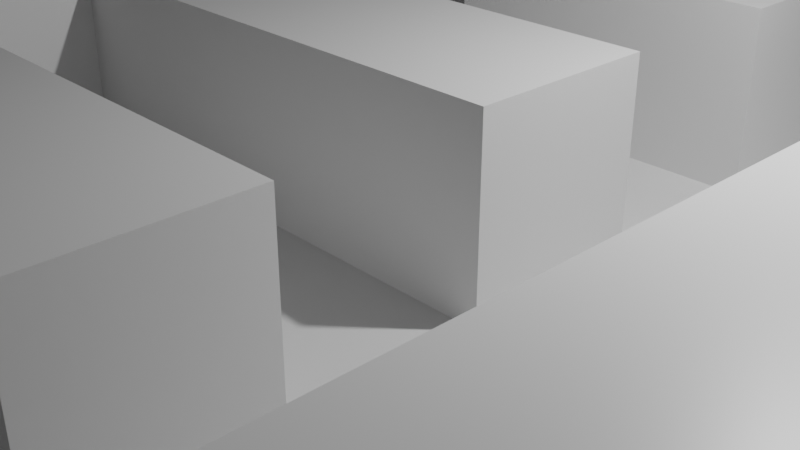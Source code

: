 # Source: tile.blend  (saved by Blender 2.91.10; exported with 4.5.12 LTS)
import bpy
from mathutils import Matrix  # noqa: F401  (used for matrix-valued properties, if any)

bpy.ops.wm.read_factory_settings(use_empty=True)
scene = bpy.context.scene
scene.name = 'Scene'

# ---- collections
col_collection = bpy.data.collections.new('Collection'); scene.collection.children.link(col_collection)

# ---- materials (node trees are filled in below, after node groups)
mat_material = bpy.data.materials.new('Material')
mat_material.alpha_threshold = 0.0
mat_material.use_transparent_shadow = False
mat_material.line_color = (0.0, 0.0, 0.0, 1.0)

# ---- material node trees
mat_material.use_nodes = True; mat_material.node_tree.nodes.clear()
_N = mat_material.node_tree.nodes; _L = mat_material.node_tree.links
n0 = _N.new('ShaderNodeOutputMaterial'); n0.name = 'Material Output'; n0.location = (300, 300)
n1 = _N.new('ShaderNodeBsdfPrincipled'); n1.name = 'Principled BSDF'; n1.location = (10, 300)
n1.distribution = 'GGX'
n1.subsurface_method = 'BURLEY'
n1.inputs[2].default_value = 0.4
n1.inputs[3].default_value = 1.45
n1.inputs[27].default_value = (0.0, 0.0, 0.0, 1.0)
n1.inputs[28].default_value = 1.0
_L.new(n1.outputs[0], n0.inputs[0])
n0.is_active_output = True

# ---- world
world_world = bpy.data.worlds.new('World'); scene.world = world_world
world_world.use_nodes = True; world_world.node_tree.nodes.clear()
_N = world_world.node_tree.nodes; _L = world_world.node_tree.links
n0 = _N.new('ShaderNodeOutputWorld'); n0.name = 'World Output'; n0.location = (300, 300)
n1 = _N.new('ShaderNodeBackground'); n1.name = 'Background'; n1.location = (10, 300)
n1.inputs[0].default_value = (0.05088, 0.05088, 0.05088, 1.0)
_L.new(n1.outputs[0], n0.inputs[0])
n0.is_active_output = True
world_world.color = (0.05088, 0.05088, 0.05088)
world_world.use_sun_shadow = False
world_world.sun_shadow_jitter_overblur = 0.0

# ---- cameras
cam_camera = bpy.data.cameras.new('Camera')
cam_camera.clip_end = 100.0
cam_camera.ortho_scale = 7.314

# ---- lights
light_light = bpy.data.lights.new('Light', 'POINT')
light_light.transmission_factor = 0.0
light_light.energy = 1000.0
light_light.shadow_soft_size = 0.1
light_light.shadow_maximum_resolution = 0.006
light_light.use_absolute_resolution = True

# ---- meshes
me_plane = bpy.data.meshes.new('Plane')
me_plane.from_pydata([(-1.0, -1.0, 0.0), (1.0, -1.0, 0.0), (-1.0, 1.0, 0.0), (1.0, 1.0, 0.0), (-1.0, 0.75, 0.0), (-1.0, 0.5, 0.0), (-1.0, 0.25, 0.0), (-1.0, 0.0, 0.0), (-1.0, -0.25, 0.0), (-1.0, -0.5, 0.0), (-1.0, -0.75, 0.0), (-0.75, -1.0, 0.0), (-0.5, -1.0, 0.0), (-0.25, -1.0, 0.0), (0.0, -1.0, 0.0), (0.25, -1.0, 0.0), (0.5, -1.0, 0.0), (0.75, -1.0, 0.0), (1.0, -0.75, 0.0), (1.0, -0.5, 0.0), (1.0, -0.25, 0.0), (1.0, 0.0, 0.0), (1.0, 0.25, 0.0), (1.0, 0.5, 0.0), (1.0, 0.75, 0.0), (0.75, 1.0, 0.0), (0.5, 1.0, 0.0), (0.25, 1.0, 0.0), (0.0, 1.0, 0.0), (-0.25, 1.0, 0.0), (-0.5, 1.0, 0.0), (-0.75, 1.0, 0.0), (-0.25, -0.5, 0.25), (-0.75, -0.5, 0.0), (-0.75, -0.25, 0.0), (-0.75, 0.0, 0.0), (-0.75, 0.25, 0.0), (-0.75, 0.5, 0.0), (-0.75, 0.75, 0.0), (-0.5, -0.75, 0.0), (-0.5, -0.5, 0.0), (-0.5, -0.25, 0.0), (-0.25, -0.625, 0.25), (-0.5, 0.25, 0.0), (-0.5, 0.5, 0.0), (-0.5, 0.75, 0.0), (-0.25, -0.75, 0.0), (-0.25, -0.5, 0.0), (-0.25, -0.25, 0.0), (-0.25, -0.75, 0.25), (-0.25, 0.25, 0.0), (-0.25, 0.5, 0.0), (-0.25, 0.75, 0.0), (0.0, -0.75, 0.0), (-0.25, -0.875, 0.25), (0.0, -0.25, 0.0), (-0.5, 0.75, 0.25), (0.0, 0.25, 0.0), (-0.5, 0.625, 0.25), (0.0, 0.75, 0.0), (0.25, -0.75, 0.0), (0.25, -0.5, 0.0), (0.25, -0.25, 0.0), (0.25, 0.0, 0.0), (0.25, 0.25, 0.0), (0.25, 0.5, 0.0), (0.25, 0.75, 0.0), (0.5, -0.75, 0.0), (0.5, -0.5, 0.0), (0.5, -0.25, 0.0), (0.5, 0.0, 0.0), (0.5, 0.25, 0.0), (0.5, 0.5, 0.0), (0.5, 0.75, 0.0), (0.75, -0.75, 0.0), (0.75, -0.5, 0.0), (0.75, -0.25, 0.0), (0.75, 0.0, 0.0), (0.75, 0.25, 0.0), (0.75, 0.5, 0.0), (0.75, 0.75, 0.0), (-1.0, -0.875, 0.0), (0.875, -1.0, 0.0), (1.0, 0.875, 0.0), (-0.875, 1.0, 0.0), (-1.0, 0.875, 0.0), (-1.0, 0.625, 0.0), (-1.0, 0.375, 0.0), (-1.0, 0.125, 0.0), (-1.0, -0.125, 0.0), (-1.0, -0.375, 0.0), (-1.0, -0.625, 0.0), (-0.875, -1.0, 0.0), (-0.625, -1.0, 0.0), (-0.375, -1.0, 0.0), (-0.125, -1.0, 0.0), (0.125, -1.0, 0.0), (0.375, -1.0, 0.0), (0.625, -1.0, 0.0), (1.0, -0.875, 0.0), (1.0, -0.625, 0.0), (1.0, -0.375, 0.0), (1.0, -0.125, 0.0), (1.0, 0.125, 0.0), (1.0, 0.375, 0.0), (1.0, 0.625, 0.0), (0.875, 1.0, 0.0), (0.625, 1.0, 0.0), (0.375, 1.0, 0.0), (0.125, 1.0, 0.0), (-0.125, 1.0, 0.0), (-0.375, 1.0, 0.0), (-0.625, 1.0, 0.0), (-0.75, 0.875, 0.0), (-0.5, 0.5, 0.25), (-0.75, -0.625, 0.0), (-0.75, -0.375, 0.0), (-0.75, -0.125, 0.0), (-0.75, 0.125, 0.0), (-0.75, 0.375, 0.0), (-0.75, 0.625, 0.0), (-0.5, 0.875, 0.0), (-0.5, -0.875, 0.0), (-0.5, -0.625, 0.0), (-0.5, -0.375, 0.0), (-0.5, -0.125, 0.0), (-0.5, 0.125, 0.0), (-0.5, 0.375, 0.0), (-0.5, 0.625, 0.0), (-0.25, 0.875, 0.0), (-0.25, -0.875, 0.0), (-0.25, -0.625, 0.0), (-0.25, -0.375, 0.0), (-0.25, -0.125, 0.0), (-0.25, 0.125, 0.0), (-0.25, 0.375, 0.0), (-0.25, 0.625, 0.0), (0.0, 0.875, 0.0), (0.0, -0.875, 0.0), (0.0, -0.625, 0.0), (0.0, -0.375, 0.0), (0.0, -0.125, 0.0), (0.0, 0.125, 0.0), (0.0, 0.375, 0.0), (0.0, 0.625, 0.0), (0.25, 0.875, 0.0), (0.25, -0.875, 0.0), (0.25, -0.625, 0.0), (0.25, -0.375, 0.0), (0.25, -0.125, 0.0), (0.25, 0.125, 0.0), (0.25, 0.375, 0.0), (0.25, 0.625, 0.0), (0.5, 0.875, 0.0), (0.5, -0.875, 0.0), (0.5, -0.625, 0.0), (0.5, -0.375, 0.0), (0.5, -0.125, 0.0), (0.5, 0.125, 0.0), (0.5, 0.375, 0.0), (0.5, 0.625, 0.0), (0.75, 0.875, 0.0), (0.75, -0.875, 0.0), (0.75, -0.625, 0.0), (0.75, -0.375, 0.0), (0.75, -0.125, 0.0), (0.75, 0.125, 0.0), (0.75, 0.375, 0.0), (-0.5, 0.375, 0.25), (-0.5, 0.0, 0.25), (-0.875, -0.5, 0.0), (-0.875, -0.25, 0.0), (-0.875, 0.0, 0.0), (-0.875, 0.25, 0.0), (-0.875, 0.5, 0.0), (-0.875, 0.75, 0.0), (-0.5, -0.125, 0.25), (-0.625, -0.5, 0.0), (-0.5, -0.25, 0.25), (-0.5, -0.375, 0.25), (-0.625, 0.25, 0.0), (-0.5, -0.75, 0.25), (-0.5, -0.875, 0.25), (-0.375, -0.75, 0.0), (-0.375, -0.5, 0.0), (-0.375, -0.25, 0.0), (-0.5, 1.0, 0.25), (-0.375, 0.25, 0.0), (-0.375, 0.5, 0.0), (-0.375, 0.75, 0.0), (-0.5, 0.875, 0.25), (-0.75, 0.75, 0.25), (-0.125, -0.25, 0.0), (-0.75, 0.625, 0.25), (-0.125, 0.25, 0.0), (-0.75, 0.5, 0.25), (-0.125, 0.75, 0.0), (0.125, -0.75, 0.0), (-0.75, 0.375, 0.25), (0.125, -0.25, 0.0), (-0.75, 0.0, 0.25), (0.125, 0.25, 0.0), (-0.75, -0.125, 0.25), (-0.75, -0.25, 0.25), (0.375, -0.75, 0.0), (0.375, -0.5, 0.0), (0.375, -0.25, 0.0), (0.375, 0.0, 0.0), (0.375, 0.25, 0.0), (0.375, 0.5, 0.0), (0.375, 0.75, 0.0), (0.625, -0.75, 0.0), (-0.75, -0.375, 0.25), (-0.75, -0.75, 0.25), (-0.75, -0.875, 0.25), (-0.75, 0.875, 0.25), (-0.75, 1.0, 0.25), (0.625, 0.75, 0.0), (0.875, -0.75, 0.0), (0.875, -0.5, 0.0), (0.875, -0.25, 0.0), (0.875, 0.0, 0.0), (0.875, 0.25, 0.0), (0.875, 0.5, 0.0), (0.875, 0.75, 0.0), (-0.625, 1.0, 0.25), (0.875, 0.375, 0.0), (0.875, 0.125, 0.0), (0.875, -0.125, 0.0), (0.875, -0.375, 0.0), (0.875, -0.625, 0.0), (0.875, -0.875, 0.0), (0.0, 1.0, 0.25), (0.125, 1.0, 0.25), (1.0, 0.75, 0.25), (1.0, 0.625, 0.25), (0.0, -1.0, 0.25), (0.625, -0.625, 0.0), (0.625, -0.875, 0.0), (0.375, 0.625, 0.0), (0.375, 0.375, 0.0), (0.375, 0.125, 0.0), (0.375, -0.125, 0.0), (0.375, -0.375, 0.0), (0.375, -0.625, 0.0), (0.375, -0.875, 0.0), (-0.125, -1.0, 0.25), (0.125, 0.375, 0.0), (0.125, 0.125, 0.0), (0.125, -0.125, 0.0), (0.125, -0.375, 0.0), (0.125, -0.625, 0.0), (0.125, -0.875, 0.0), (-0.125, 0.625, 0.0), (-0.125, 0.375, 0.0), (-0.125, 0.125, 0.0), (-0.125, -0.125, 0.0), (-0.125, -0.375, 0.0), (-0.5, -1.0, 0.25), (-0.625, -1.0, 0.25), (-0.375, 0.625, 0.0), (-0.375, 0.375, 0.0), (-0.375, 0.125, 0.0), (-0.375, -0.125, 0.0), (-0.375, -0.375, 0.0), (-0.375, -0.625, 0.0), (-0.375, -0.875, 0.0), (-0.75, -1.0, 0.25), (-0.625, 0.375, 0.0), (-0.625, 0.125, 0.0), (-0.875, -1.0, 0.25), (-0.625, -0.375, 0.0), (-0.625, -0.625, 0.0), (-1.0, -0.75, 0.25), (-0.875, 0.625, 0.0), (-0.875, 0.375, 0.0), (-0.875, 0.125, 0.0), (-0.875, -0.125, 0.0), (-0.875, -0.375, 0.0), (-0.875, -0.625, 0.0), (-1.0, -0.625, 0.25), (0.625, 0.875, 0.0), (0.375, 0.875, 0.0), (-1.0, -1.0, 0.25), (-0.125, 0.875, 0.0), (-0.375, 0.875, 0.0), (-1.0, -0.875, 0.25), (-0.875, 0.875, 0.0), (0.875, 0.875, 0.0), (-1.0, -0.875, 0.0), (-1.0, -1.0, 0.0), (-1.0, -0.625, 0.0), (-1.0, -0.75, 0.0), (-0.875, -1.0, 0.0), (-0.75, -1.0, 0.0), (-0.625, -1.0, 0.0), (-0.5, -1.0, 0.0), (-0.125, -1.0, 0.0), (0.0, -1.0, 0.0), (1.0, 0.625, 0.0), (1.0, 0.75, 0.0), (0.125, 1.0, 0.0), (0.0, 1.0, 0.0), (-0.625, 1.0, 0.0), (-0.75, 1.0, 0.0), (-0.75, 0.875, 0.0), (-0.75, -0.375, 0.0), (-0.75, -0.25, 0.0), (-0.75, -0.125, 0.0), (-0.75, 0.0, 0.0), (-0.75, 0.375, 0.0), (-0.75, 0.5, 0.0), (-0.75, 0.625, 0.0), (-0.75, 0.75, 0.0), (-0.5, 0.875, 0.0), (-0.5, 1.0, 0.0), (-0.5, -0.875, 0.0), (-0.5, -0.75, 0.0), (-0.5, -0.375, 0.0), (-0.5, -0.25, 0.0), (-0.5, -0.125, 0.0), (-0.5, 0.375, 0.0), (-0.5, 0.5, 0.0), (-0.5, 0.625, 0.0), (-0.5, 0.75, 0.0), (-0.25, -0.875, 0.0), (-0.25, -0.75, 0.0), (-0.25, -0.625, 0.0), (-0.25, -0.5, 0.0), (-0.25, -0.125, 0.0), (-0.25, 0.375, 0.0), (-0.25, 0.5, 0.0), (0.0, 0.875, 0.0), (0.0, -0.875, 0.0), (0.0, -0.75, 0.0), (0.0, -0.625, 0.0), (0.0, -0.125, 0.0), (0.0, 0.375, 0.0), (0.0, 0.625, 0.0), (0.0, 0.75, 0.0), (0.25, 0.875, 0.0), (0.25, 1.0, 0.0), (0.25, -0.625, 0.0), (0.25, -0.5, 0.0), (0.25, -0.125, 0.0), (0.25, 0.0, 0.0), (0.25, 0.375, 0.0), (0.25, 0.5, 0.0), (0.25, 0.625, 0.0), (0.25, 0.75, 0.0), (0.5, -0.625, 0.0), (0.5, -0.5, 0.0), (0.5, -0.375, 0.0), (0.5, -0.25, 0.0), (0.5, -0.125, 0.0), (0.5, 0.0, 0.0), (0.5, 0.125, 0.0), (0.5, 0.25, 0.0), (0.5, 0.375, 0.0), (0.5, 0.5, 0.0), (0.5, 0.625, 0.0), (0.5, 0.75, 0.0), (0.75, -0.625, 0.0), (0.75, -0.5, 0.0), (0.75, -0.375, 0.0), (0.75, -0.25, 0.0), (0.75, -0.125, 0.0), (0.75, 0.0, 0.0), (0.75, 0.125, 0.0), (0.75, 0.25, 0.0), (0.75, 0.375, 0.0), (0.75, 0.5, 0.0), (0.75, 0.75, 0.0), (0.625, 0.75, 0.0), (0.875, 0.5, 0.0), (0.875, 0.75, 0.0), (-0.25, -1.0, 0.0), (1.0, 0.5, 0.0), (-0.75, -0.625, 0.0), (-0.75, 0.125, 0.0), (-0.5, -0.625, 0.0), (-0.5, 0.125, 0.0), (-0.25, -0.375, 0.0), (-0.25, 0.125, 0.0), (-0.25, 0.625, 0.0), (0.0, -0.375, 0.0), (0.0, 0.125, 0.0), (0.25, -0.375, 0.0), (0.25, 0.125, 0.0), (0.625, -0.625, 0.0), (0.125, 0.375, 0.0), (0.125, 0.125, 0.0), (0.125, -0.125, 0.0), (0.125, -0.375, 0.0), (0.125, -0.625, 0.0), (-0.125, 0.625, 0.0), (-0.125, 0.375, 0.0), (-0.125, 0.125, 0.0), (-0.125, -0.125, 0.0), (-0.125, -0.375, 0.0), (-0.375, 0.125, 0.0), (-0.375, -0.125, 0.0), (-0.625, 0.375, 0.0), (-0.625, 0.125, 0.0), (-0.625, -0.375, 0.0), (-0.625, -0.625, 0.0), (-0.875, -0.625, 0.0), (-0.25, -0.125, 0.25), (-0.25, 0.0, 0.25), (-0.25, 0.375, 0.25), (-0.25, 0.5, 0.25), (0.0, 0.875, 0.25), (0.0, -0.875, 0.25), (0.0, -0.75, 0.25), (0.0, -0.625, 0.25), (0.0, -0.5, 0.25), (0.0, -0.125, 0.25), (0.0, 0.0, 0.25), (0.0, 0.375, 0.25), (0.0, 0.5, 0.25), (0.0, 0.625, 0.25), (0.0, 0.75, 0.25), (0.25, 0.875, 0.25), (0.25, 1.0, 0.25), (0.25, -0.625, 0.25), (0.25, -0.5, 0.25), (0.25, -0.125, 0.25), (0.25, 0.0, 0.25), (0.25, 0.375, 0.25), (0.25, 0.5, 0.25), (0.25, 0.625, 0.25), (0.25, 0.75, 0.25), (0.5, -0.625, 0.25), (0.5, -0.5, 0.25), (0.5, -0.375, 0.25), (0.5, -0.25, 0.25), (0.5, -0.125, 0.25), (0.5, 0.0, 0.25), (0.5, 0.125, 0.25), (0.5, 0.25, 0.25), (0.5, 0.375, 0.25), (0.5, 0.5, 0.25), (0.5, 0.625, 0.25), (0.5, 0.75, 0.25), (0.75, -0.625, 0.25), (0.75, -0.5, 0.25), (0.75, -0.375, 0.25), (0.75, -0.25, 0.25), (0.75, -0.125, 0.25), (0.75, 0.0, 0.25), (0.75, 0.125, 0.25), (0.75, 0.25, 0.25), (0.75, 0.375, 0.25), (0.75, 0.5, 0.25), (0.75, 0.625, 0.25), (0.75, 0.75, 0.25), (-0.875, -0.75, 0.25), (-0.625, -0.75, 0.25), (-0.625, -0.25, 0.25), (-0.625, 0.0, 0.25), (-0.625, 0.5, 0.25), (-0.625, 0.75, 0.25), (-0.375, 0.0, 0.25), (-0.125, -0.75, 0.25), (-0.125, -0.5, 0.25), (-0.125, 0.0, 0.25), (-0.125, 0.5, 0.25), (0.125, -0.5, 0.25), (0.125, 0.0, 0.25), (0.125, 0.5, 0.25), (0.125, 0.75, 0.25), (0.625, -0.5, 0.25), (0.625, -0.25, 0.25), (0.625, 0.0, 0.25), (0.625, 0.25, 0.25), (0.625, 0.5, 0.25), (0.625, 0.75, 0.25), (0.875, 0.5, 0.25), (0.875, 0.75, 0.25), (-0.25, -1.0, 0.25), (1.0, 0.5, 0.25), (-0.75, -0.625, 0.25), (-0.75, 0.125, 0.25), (-0.5, -0.625, 0.25), (-0.5, 0.125, 0.25), (-0.25, -0.375, 0.25), (-0.25, 0.125, 0.25), (-0.25, 0.625, 0.25), (0.0, -0.375, 0.25), (0.0, 0.125, 0.25), (0.25, -0.375, 0.25), (0.25, 0.125, 0.25), (0.875, 0.625, 0.25), (0.625, 0.625, 0.25), (0.625, 0.375, 0.25), (0.625, 0.125, 0.25), (0.625, -0.125, 0.25), (0.625, -0.375, 0.25), (0.625, -0.625, 0.25), (0.125, 0.625, 0.25), (0.125, 0.375, 0.25), (0.125, 0.125, 0.25), (0.125, -0.125, 0.25), (0.125, -0.375, 0.25), (0.125, -0.625, 0.25), (-0.125, 0.625, 0.25), (-0.125, 0.375, 0.25), (-0.125, 0.125, 0.25), (-0.125, -0.125, 0.25), (-0.125, -0.375, 0.25), (-0.125, -0.625, 0.25), (-0.125, -0.875, 0.25), (-0.375, 0.125, 0.25), (-0.375, -0.125, 0.25), (-0.625, 0.625, 0.25), (-0.625, 0.375, 0.25), (-0.625, 0.125, 0.25), (-0.625, -0.125, 0.25), (-0.625, -0.375, 0.25), (-0.625, -0.625, 0.25), (-0.625, -0.875, 0.25), (-0.875, -0.625, 0.25), (-0.875, -0.875, 0.25), (0.125, 0.875, 0.25), (-0.625, 0.875, 0.25)], [], [(288, 83, 3, 106), (287, 113, 31, 84), (143, 247, 390, 337), (285, 129, 29, 111), (284, 137, 28, 110), (27, 109, 301, 341), (282, 153, 26, 108), (281, 161, 25, 107), (160, 72, 359, 360), (279, 115, 33, 170), (278, 116, 34, 171), (277, 117, 35, 172), (276, 118, 36, 173), (275, 119, 37, 174), (274, 120, 38, 175), (149, 63, 345, 344), (272, 123, 40, 177), (159, 71, 357, 358), (123, 272, 405, 380), (269, 126, 43, 180), (158, 70, 355, 356), (272, 115, 378, 405), (266, 130, 46, 183), (265, 131, 47, 184), (264, 132, 48, 185), (147, 61, 343, 342), (262, 134, 50, 187), (261, 135, 51, 188), (260, 136, 52, 189), (157, 69, 353, 354), (95, 14, 298, 297), (257, 140, 55, 192), (23, 105, 299, 377), (255, 142, 57, 194), (156, 68, 351, 352), (253, 144, 59, 196), (252, 146, 60, 197), (145, 27, 341, 340), (250, 148, 62, 199), (271, 124, 318, 404), (248, 150, 64, 201), (93, 12, 296, 295), (59, 144, 338, 339), (245, 154, 67, 204), (244, 155, 68, 205), (243, 156, 69, 206), (242, 157, 70, 207), (241, 158, 71, 208), (240, 159, 72, 209), (239, 160, 73, 210), (238, 162, 74, 211), (116, 271, 404, 306), (92, 11, 294, 293), (91, 10, 292, 291), (65, 152, 348, 347), (140, 257, 399, 385), (63, 150, 388, 345), (231, 99, 18, 218), (230, 100, 19, 219), (229, 101, 20, 220), (228, 102, 21, 221), (227, 103, 22, 222), (226, 104, 23, 223), (257, 132, 382, 399), (138, 53, 334, 333), (61, 148, 387, 343), (28, 137, 332, 302), (167, 226, 223, 79), (78, 222, 226, 167), (222, 22, 104, 226), (166, 227, 222, 78), (77, 221, 227, 166), (221, 21, 103, 227), (165, 228, 221, 77), (76, 220, 228, 165), (220, 20, 102, 228), (164, 229, 220, 76), (75, 219, 229, 164), (219, 19, 101, 229), (163, 230, 219, 75), (74, 218, 230, 163), (218, 18, 100, 230), (162, 231, 218, 74), (17, 82, 231, 162), (82, 1, 99, 231), (126, 269, 403, 381), (13, 95, 297, 376), (256, 141, 336, 398), (269, 118, 379, 403), (133, 256, 398, 329), (51, 135, 330, 331), (66, 145, 340, 349), (11, 93, 295, 294), (0, 92, 293, 290), (268, 127, 321, 402), (81, 0, 290, 289), (142, 255, 397, 386), (119, 268, 402, 310), (255, 134, 383, 397), (47, 131, 327, 328), (46, 130, 325, 326), (67, 211, 237, 155), (211, 74, 163, 237), (154, 238, 211, 67), (16, 98, 238, 154), (98, 17, 162, 238), (152, 239, 210, 66), (65, 209, 239, 152), (209, 72, 160, 239), (151, 240, 209, 65), (64, 208, 240, 151), (208, 71, 159, 240), (150, 241, 208, 64), (63, 207, 241, 150), (207, 70, 158, 241), (149, 242, 207, 63), (62, 206, 242, 149), (206, 69, 157, 242), (148, 243, 206, 62), (61, 205, 243, 148), (205, 68, 156, 243), (147, 244, 205, 61), (60, 204, 244, 147), (204, 67, 155, 244), (146, 245, 204, 60), (15, 97, 245, 146), (97, 16, 154, 245), (53, 139, 335, 334), (254, 143, 337, 396), (128, 45, 324, 323), (14, 138, 333, 298), (57, 201, 247, 143), (201, 64, 151, 247), (142, 248, 201, 57), (135, 254, 396, 330), (127, 44, 322, 321), (137, 59, 339, 332), (55, 199, 249, 141), (199, 62, 149, 249), (140, 250, 199, 55), (136, 51, 331, 384), (115, 279, 406, 378), (279, 91, 291, 406), (53, 197, 251, 139), (197, 60, 147, 251), (138, 252, 197, 53), (14, 96, 252, 138), (96, 15, 146, 252), (136, 253, 196, 52), (144, 253, 395, 338), (124, 41, 319, 318), (253, 136, 384, 395), (50, 194, 254, 135), (194, 57, 143, 254), (134, 255, 194, 50), (10, 81, 289, 292), (122, 39, 317, 316), (132, 47, 328, 382), (48, 192, 256, 133), (192, 55, 141, 256), (132, 257, 192, 48), (224, 80, 372, 375), (121, 30, 315, 314), (131, 46, 326, 327), (79, 223, 374, 371), (38, 120, 312, 313), (130, 13, 376, 325), (37, 119, 310, 311), (44, 128, 323, 322), (128, 260, 189, 45), (44, 188, 260, 128), (188, 51, 136, 260), (127, 261, 188, 44), (43, 187, 261, 127), (187, 50, 135, 261), (126, 262, 187, 43), (35, 117, 308, 309), (251, 147, 342, 394), (34, 116, 306, 307), (41, 185, 263, 125), (185, 48, 133, 263), (124, 264, 185, 41), (40, 184, 264, 124), (184, 47, 132, 264), (123, 265, 184, 40), (39, 183, 265, 123), (183, 46, 131, 265), (122, 266, 183, 39), (12, 94, 266, 122), (94, 13, 130, 266), (167, 79, 371, 370), (139, 251, 394, 335), (41, 125, 320, 319), (166, 78, 369, 368), (36, 180, 268, 119), (180, 43, 127, 268), (118, 269, 180, 36), (217, 73, 361, 373), (165, 77, 367, 366), (31, 113, 305, 304), (39, 123, 380, 317), (263, 133, 329, 401), (164, 76, 365, 364), (33, 177, 271, 116), (177, 40, 124, 271), (115, 272, 177, 33), (148, 250, 393, 387), (112, 31, 304, 303), (12, 122, 316, 296), (125, 263, 401, 320), (237, 163, 362, 389), (86, 274, 175, 4), (5, 174, 274, 86), (174, 37, 120, 274), (87, 275, 174, 5), (6, 173, 275, 87), (173, 36, 119, 275), (88, 276, 173, 6), (7, 172, 276, 88), (172, 35, 118, 276), (89, 277, 172, 7), (8, 171, 277, 89), (171, 34, 117, 277), (90, 278, 171, 8), (9, 170, 278, 90), (170, 33, 116, 278), (91, 279, 170, 9), (163, 75, 363, 362), (250, 140, 385, 393), (24, 224, 375, 300), (45, 121, 314, 324), (155, 237, 389, 350), (153, 281, 107, 26), (73, 217, 281, 153), (217, 80, 161, 281), (145, 282, 108, 27), (66, 210, 282, 145), (210, 73, 153, 282), (223, 23, 377, 374), (120, 37, 311, 312), (109, 28, 302, 301), (129, 284, 110, 29), (52, 196, 284, 129), (196, 59, 137, 284), (121, 285, 111, 30), (45, 189, 285, 121), (189, 52, 129, 285), (134, 262, 400, 383), (73, 160, 360, 361), (249, 149, 344, 392), (85, 287, 84, 2), (4, 175, 287, 85), (175, 38, 113, 287), (161, 288, 106, 25), (80, 224, 288, 161), (224, 24, 83, 288), (353, 352, 434, 435), (397, 383, 486, 507), (351, 350, 432, 433), (319, 320, 176, 178), (348, 349, 431, 430), (396, 337, 418, 506), (317, 380, 483, 181), (300, 375, 478, 234), (346, 347, 429, 428), (330, 396, 506, 409), (296, 316, 182, 258), (378, 406, 521, 481), (374, 377, 480, 477), (344, 345, 427, 426), (324, 314, 190, 56), (406, 291, 280, 521), (372, 373, 476, 455), (342, 343, 425, 424), (338, 395, 505, 420), (312, 311, 195, 193), (340, 341, 423, 422), (395, 384, 487, 505), (379, 309, 200, 482), (339, 338, 420, 421), (308, 307, 203, 202), (394, 342, 424, 504), (335, 394, 504, 414), (305, 313, 191, 215), (380, 405, 519, 483), (333, 334, 413, 412), (387, 393, 503, 490), (315, 303, 225, 186), (405, 378, 481, 519), (302, 332, 411, 232), (393, 385, 488, 503), (341, 301, 233, 423), (331, 330, 409, 410), (377, 299, 235, 480), (404, 318, 179, 518), (392, 344, 426, 502), (376, 297, 246, 479), (306, 404, 518, 212), (328, 327, 42, 32), (336, 392, 502, 416), (294, 295, 259, 267), (326, 325, 54, 49), (290, 293, 270, 283), (323, 324, 56, 58), (388, 391, 501, 491), (292, 289, 286, 273), (321, 322, 114, 168), (391, 386, 489, 501), (375, 372, 455, 478), (371, 374, 477, 453), (318, 319, 178, 179), (390, 346, 428, 500), (373, 361, 443, 476), (381, 403, 516, 484), (316, 317, 181, 182), (337, 390, 500, 418), (403, 379, 482, 516), (314, 315, 186, 190), (313, 312, 193, 191), (402, 321, 168, 515), (311, 310, 198, 195), (310, 402, 515, 198), (309, 308, 202, 200), (307, 306, 212, 203), (369, 370, 452, 451), (389, 362, 444, 498), (367, 368, 450, 449), (304, 305, 215, 216), (350, 389, 498, 432), (365, 366, 448, 447), (303, 304, 216, 225), (363, 364, 446, 445), (301, 302, 232, 233), (401, 329, 407, 513), (360, 359, 441, 442), (299, 300, 234, 235), (320, 401, 513, 176), (358, 357, 439, 440), (297, 298, 236, 246), (356, 355, 437, 438), (295, 296, 258, 259), (383, 400, 512, 486), (354, 353, 435, 436), (293, 294, 267, 270), (400, 381, 484, 512), (352, 351, 433, 434), (291, 292, 273, 280), (347, 348, 430, 429), (289, 290, 283, 286), (345, 388, 491, 427), (343, 387, 490, 425), (349, 340, 422, 431), (151, 65, 347, 346), (247, 151, 346, 390), (152, 66, 349, 348), (30, 112, 303, 315), (75, 164, 364, 363), (113, 38, 313, 305), (248, 142, 386, 391), (76, 165, 366, 365), (68, 155, 350, 351), (80, 217, 373, 372), (150, 248, 391, 388), (77, 166, 368, 367), (69, 156, 352, 353), (105, 24, 300, 299), (78, 167, 370, 369), (70, 157, 354, 355), (71, 158, 356, 357), (117, 34, 307, 308), (141, 249, 392, 336), (72, 159, 358, 359), (262, 126, 381, 400), (118, 35, 309, 379), (524, 190, 186, 225), (523, 422, 423, 233), (522, 214, 213, 456), (520, 182, 181, 457), (518, 179, 178, 458), (517, 176, 169, 459), (515, 168, 114, 460), (514, 58, 56, 461), (513, 407, 408, 462), (511, 412, 413, 463), (510, 414, 415, 464), (508, 416, 417, 465), (506, 418, 419, 466), (504, 424, 425, 467), (502, 426, 427, 468), (500, 428, 429, 469), (499, 430, 431, 470), (498, 444, 445, 471), (497, 446, 447, 472), (496, 448, 449, 473), (495, 450, 451, 474), (494, 452, 453, 475), (493, 454, 455, 476), (492, 235, 234, 478), (454, 492, 478, 455), (453, 477, 492, 454), (477, 480, 235, 492), (442, 493, 476, 443), (441, 475, 493, 442), (475, 453, 454, 493), (440, 494, 475, 441), (439, 474, 494, 440), (474, 451, 452, 494), (438, 495, 474, 439), (437, 473, 495, 438), (473, 449, 450, 495), (436, 496, 473, 437), (435, 472, 496, 436), (472, 447, 448, 496), (434, 497, 472, 435), (433, 471, 497, 434), (471, 445, 446, 497), (432, 498, 471, 433), (420, 499, 470, 421), (419, 469, 499, 420), (469, 429, 430, 499), (418, 500, 469, 419), (417, 468, 501, 489), (468, 427, 491, 501), (416, 502, 468, 417), (415, 467, 503, 488), (467, 425, 490, 503), (414, 504, 467, 415), (410, 466, 505, 487), (466, 419, 420, 505), (409, 506, 466, 410), (408, 465, 507, 486), (465, 417, 489, 507), (407, 508, 465, 408), (32, 464, 509, 485), (464, 415, 488, 509), (42, 510, 464, 32), (49, 463, 510, 42), (463, 413, 414, 510), (54, 511, 463, 49), (479, 246, 511, 54), (246, 236, 412, 511), (169, 462, 512, 484), (462, 408, 486, 512), (176, 513, 462, 169), (193, 514, 461, 191), (195, 460, 514, 193), (460, 114, 58, 514), (198, 515, 460, 195), (200, 459, 516, 482), (459, 169, 484, 516), (202, 517, 459, 200), (203, 458, 517, 202), (458, 178, 176, 517), (212, 518, 458, 203), (213, 457, 519, 481), (457, 181, 483, 519), (214, 520, 457, 213), (267, 259, 520, 214), (259, 258, 182, 520), (273, 456, 521, 280), (456, 213, 481, 521), (286, 522, 456, 273), (283, 270, 522, 286), (270, 267, 214, 522), (411, 523, 233, 232), (421, 470, 523, 411), (470, 431, 422, 523), (215, 524, 225, 216), (191, 461, 524, 215), (461, 56, 190, 524), (322, 323, 58, 114), (386, 397, 507, 489), (355, 354, 436, 437), (325, 376, 479, 54), (357, 356, 438, 439), (327, 326, 49, 42), (329, 398, 508, 407), (359, 358, 440, 441), (382, 328, 32, 485), (398, 336, 416, 508), (361, 360, 442, 443), (362, 363, 445, 444), (384, 331, 410, 487), (399, 382, 485, 509), (364, 365, 447, 446), (332, 339, 421, 411), (385, 399, 509, 488), (366, 367, 449, 448), (298, 333, 412, 236), (368, 369, 451, 450), (334, 335, 414, 413), (370, 371, 453, 452)])
_uv = me_plane.uv_layers.new(name='UVMap')
_uv.uv.foreach_set('vector', [0.9375, 0.9375, 1.0, 0.9375, 1.0, 1.0, 0.9375, 1.0, 0.0625, 0.9375, 0.125, 0.9375, 0.125, 1.0, 0.0625, 1.0, 0.5, 0.6875, 0.5625, 0.6875, 0.5625, 0.6875, 0.5, 0.6875, 0.3125, 0.9375, 0.375, 0.9375, 0.375, 1.0, 0.3125, 1.0, 0.4375, 0.9375, 0.5, 0.9375, 0.5, 1.0, 0.4375, 1.0, 0.0, 0.0, 0.0, 0.0, 0.0, 0.0, 0.0, 0.0, 0.6875, 0.9375, 0.75, 0.9375, 0.75, 1.0, 0.6875, 1.0, 0.8125, 0.9375, 0.875, 0.9375, 0.875, 1.0, 0.8125, 1.0, 0.75, 0.8125, 0.75, 0.75, 0.75, 0.75, 0.75, 0.8125, 0.0625, 0.1875, 0.125, 0.1875, 0.125, 0.25, 0.0625, 0.25, 0.0625, 0.3125, 0.125, 0.3125, 0.125, 0.375, 0.0625, 0.375, 0.0625, 0.4375, 0.125, 0.4375, 0.125, 0.5, 0.0625, 0.5, 0.0625, 0.5625, 0.125, 0.5625, 0.125, 0.625, 0.0625, 0.625, 0.0625, 0.6875, 0.125, 0.6875, 0.125, 0.75, 0.0625, 0.75, 0.0625, 0.8125, 0.125, 0.8125, 0.125, 0.875, 0.0625, 0.875, 0.625, 0.4375, 0.625, 0.5, 0.625, 0.5, 0.625, 0.4375, 0.1875, 0.1875, 0.25, 0.1875, 0.25, 0.25, 0.1875, 0.25, 0.75, 0.6875, 0.75, 0.625, 0.75, 0.625, 0.75, 0.6875, 0.25, 0.1875, 0.1875, 0.1875, 0.1875, 0.1875, 0.25, 0.1875, 0.1875, 0.5625, 0.25, 0.5625, 0.25, 0.625, 0.1875, 0.625, 0.75, 0.5625, 0.75, 0.5, 0.75, 0.5, 0.75, 0.5625, 0.1875, 0.1875, 0.125, 0.1875, 0.125, 0.1875, 0.1875, 0.1875, 0.3125, 0.0625, 0.375, 0.0625, 0.375, 0.125, 0.3125, 0.125, 0.3125, 0.1875, 0.375, 0.1875, 0.375, 0.25, 0.3125, 0.25, 0.3125, 0.3125, 0.375, 0.3125, 0.375, 0.375, 0.3125, 0.375, 0.625, 0.1875, 0.625, 0.25, 0.625, 0.25, 0.625, 0.1875, 0.3125, 0.5625, 0.375, 0.5625, 0.375, 0.625, 0.3125, 0.625, 0.3125, 0.6875, 0.375, 0.6875, 0.375, 0.75, 0.3125, 0.75, 0.3125, 0.8125, 0.375, 0.8125, 0.375, 0.875, 0.3125, 0.875, 0.75, 0.4375, 0.75, 0.375, 0.75, 0.375, 0.75, 0.4375, 0.0, 0.0, 0.0, 0.0, 0.0, 0.0, 0.0, 0.0, 0.4375, 0.3125, 0.5, 0.3125, 0.5, 0.375, 0.4375, 0.375, 0.0, 0.0, 0.0, 0.0, 0.0, 0.0, 0.0, 0.0, 0.4375, 0.5625, 0.5, 0.5625, 0.5, 0.625, 0.4375, 0.625, 0.75, 0.3125, 0.75, 0.25, 0.75, 0.25, 0.75, 0.3125, 0.4375, 0.8125, 0.5, 0.8125, 0.5, 0.875, 0.4375, 0.875, 0.5625, 0.0625, 0.625, 0.0625, 0.625, 0.125, 0.5625, 0.125, 0.625, 0.9375, 0.625, 1.0, 0.625, 1.0, 0.625, 0.9375, 0.5625, 0.3125, 0.625, 0.3125, 0.625, 0.375, 0.5625, 0.375, 0.1875, 0.3125, 0.25, 0.3125, 0.25, 0.3125, 0.1875, 0.3125, 0.5625, 0.5625, 0.625, 0.5625, 0.625, 0.625, 0.5625, 0.625, 0.0, 0.0, 0.0, 0.0, 0.0, 0.0, 0.0, 0.0, 0.5, 0.875, 0.5, 0.8125, 0.5, 0.8125, 0.5, 0.875, 0.6875, 0.0625, 0.75, 0.0625, 0.75, 0.125, 0.6875, 0.125, 0.6875, 0.1875, 0.75, 0.1875, 0.75, 0.25, 0.6875, 0.25, 0.6875, 0.3125, 0.75, 0.3125, 0.75, 0.375, 0.6875, 0.375, 0.6875, 0.4375, 0.75, 0.4375, 0.75, 0.5, 0.6875, 0.5, 0.6875, 0.5625, 0.75, 0.5625, 0.75, 0.625, 0.6875, 0.625, 0.6875, 0.6875, 0.75, 0.6875, 0.75, 0.75, 0.6875, 0.75, 0.6875, 0.8125, 0.75, 0.8125, 0.75, 0.875, 0.6875, 0.875, 0.8125, 0.0625, 0.875, 0.0625, 0.875, 0.125, 0.8125, 0.125, 0.125, 0.3125, 0.1875, 0.3125, 0.1875, 0.3125, 0.125, 0.3125, 0.0, 0.0, 0.0, 0.0, 0.0, 0.0, 0.0, 0.0, 0.0, 0.0, 0.0, 0.0, 0.0, 0.0, 0.0, 0.0, 0.625, 0.75, 0.625, 0.8125, 0.625, 0.8125, 0.625, 0.75, 0.5, 0.3125, 0.4375, 0.3125, 0.4375, 0.3125, 0.5, 0.3125, 0.625, 0.5, 0.625, 0.5625, 0.625, 0.5625, 0.625, 0.5, 0.9375, 0.0625, 1.0, 0.0625, 1.0, 0.125, 0.9375, 0.125, 0.9375, 0.1875, 1.0, 0.1875, 1.0, 0.25, 0.9375, 0.25, 0.9375, 0.3125, 1.0, 0.3125, 1.0, 0.375, 0.9375, 0.375, 0.9375, 0.4375, 1.0, 0.4375, 1.0, 0.5, 0.9375, 0.5, 0.9375, 0.5625, 1.0, 0.5625, 1.0, 0.625, 0.9375, 0.625, 0.9375, 0.6875, 1.0, 0.6875, 1.0, 0.75, 0.9375, 0.75, 0.4375, 0.3125, 0.375, 0.3125, 0.375, 0.3125, 0.4375, 0.3125, 0.5, 0.0625, 0.5, 0.125, 0.5, 0.125, 0.5, 0.0625, 0.625, 0.25, 0.625, 0.3125, 0.625, 0.3125, 0.625, 0.25, 0.5, 1.0, 0.5, 0.9375, 0.5, 0.9375, 0.5, 1.0, 0.875, 0.6875, 0.9375, 0.6875, 0.9375, 0.75, 0.875, 0.75, 0.875, 0.625, 0.9375, 0.625, 0.9375, 0.6875, 0.875, 0.6875, 0.9375, 0.625, 1.0, 0.625, 1.0, 0.6875, 0.9375, 0.6875, 0.875, 0.5625, 0.9375, 0.5625, 0.9375, 0.625, 0.875, 0.625, 0.875, 0.5, 0.9375, 0.5, 0.9375, 0.5625, 0.875, 0.5625, 0.9375, 0.5, 1.0, 0.5, 1.0, 0.5625, 0.9375, 0.5625, 0.875, 0.4375, 0.9375, 0.4375, 0.9375, 0.5, 0.875, 0.5, 0.875, 0.375, 0.9375, 0.375, 0.9375, 0.4375, 0.875, 0.4375, 0.9375, 0.375, 1.0, 0.375, 1.0, 0.4375, 0.9375, 0.4375, 0.875, 0.3125, 0.9375, 0.3125, 0.9375, 0.375, 0.875, 0.375, 0.875, 0.25, 0.9375, 0.25, 0.9375, 0.3125, 0.875, 0.3125, 0.9375, 0.25, 1.0, 0.25, 1.0, 0.3125, 0.9375, 0.3125, 0.875, 0.1875, 0.9375, 0.1875, 0.9375, 0.25, 0.875, 0.25, 0.875, 0.125, 0.9375, 0.125, 0.9375, 0.1875, 0.875, 0.1875, 0.9375, 0.125, 1.0, 0.125, 1.0, 0.1875, 0.9375, 0.1875, 0.875, 0.0625, 0.9375, 0.0625, 0.9375, 0.125, 0.875, 0.125, 0.875, 0.0, 0.9375, 0.0, 0.9375, 0.0625, 0.875, 0.0625, 0.9375, 0.0, 1.0, 0.0, 1.0, 0.0625, 0.9375, 0.0625, 0.25, 0.5625, 0.1875, 0.5625, 0.1875, 0.5625, 0.25, 0.5625, 0.0, 0.0, 0.0, 0.0, 0.0, 0.0, 0.0, 0.0, 0.4375, 0.4375, 0.5, 0.4375, 0.5, 0.4375, 0.4375, 0.4375, 0.1875, 0.5625, 0.125, 0.5625, 0.125, 0.5625, 0.1875, 0.5625, 0.375, 0.4375, 0.4375, 0.4375, 0.4375, 0.4375, 0.375, 0.4375, 0.375, 0.75, 0.375, 0.6875, 0.375, 0.6875, 0.375, 0.75, 0.625, 0.875, 0.625, 0.9375, 0.625, 0.9375, 0.625, 0.875, 0.0, 0.0, 0.0, 0.0, 0.0, 0.0, 0.0, 0.0, 0.0, 0.0, 0.0, 0.0, 0.0, 0.0, 0.0, 0.0, 0.1875, 0.6875, 0.25, 0.6875, 0.25, 0.6875, 0.1875, 0.6875, 0.0, 0.0, 0.0, 0.0, 0.0, 0.0, 0.0, 0.0, 0.5, 0.5625, 0.4375, 0.5625, 0.4375, 0.5625, 0.5, 0.5625, 0.125, 0.6875, 0.1875, 0.6875, 0.1875, 0.6875, 0.125, 0.6875, 0.4375, 0.5625, 0.375, 0.5625, 0.375, 0.5625, 0.4375, 0.5625, 0.375, 0.25, 0.375, 0.1875, 0.375, 0.1875, 0.375, 0.25, 0.375, 0.125, 0.375, 0.0625, 0.375, 0.0625, 0.375, 0.125, 0.75, 0.125, 0.8125, 0.125, 0.8125, 0.1875, 0.75, 0.1875, 0.8125, 0.125, 0.875, 0.125, 0.875, 0.1875, 0.8125, 0.1875, 0.75, 0.0625, 0.8125, 0.0625, 0.8125, 0.125, 0.75, 0.125, 0.75, 0.0, 0.8125, 0.0, 0.8125, 0.0625, 0.75, 0.0625, 0.8125, 0.0, 0.875, 0.0, 0.875, 0.0625, 0.8125, 0.0625, 0.625, 0.8125, 0.6875, 0.8125, 0.6875, 0.875, 0.625, 0.875, 0.625, 0.75, 0.6875, 0.75, 0.6875, 0.8125, 0.625, 0.8125, 0.6875, 0.75, 0.75, 0.75, 0.75, 0.8125, 0.6875, 0.8125, 0.625, 0.6875, 0.6875, 0.6875, 0.6875, 0.75, 0.625, 0.75, 0.625, 0.625, 0.6875, 0.625, 0.6875, 0.6875, 0.625, 0.6875, 0.6875, 0.625, 0.75, 0.625, 0.75, 0.6875, 0.6875, 0.6875, 0.625, 0.5625, 0.6875, 0.5625, 0.6875, 0.625, 0.625, 0.625, 0.625, 0.5, 0.6875, 0.5, 0.6875, 0.5625, 0.625, 0.5625, 0.6875, 0.5, 0.75, 0.5, 0.75, 0.5625, 0.6875, 0.5625, 0.625, 0.4375, 0.6875, 0.4375, 0.6875, 0.5, 0.625, 0.5, 0.625, 0.375, 0.6875, 0.375, 0.6875, 0.4375, 0.625, 0.4375, 0.6875, 0.375, 0.75, 0.375, 0.75, 0.4375, 0.6875, 0.4375, 0.625, 0.3125, 0.6875, 0.3125, 0.6875, 0.375, 0.625, 0.375, 0.625, 0.25, 0.6875, 0.25, 0.6875, 0.3125, 0.625, 0.3125, 0.6875, 0.25, 0.75, 0.25, 0.75, 0.3125, 0.6875, 0.3125, 0.625, 0.1875, 0.6875, 0.1875, 0.6875, 0.25, 0.625, 0.25, 0.625, 0.125, 0.6875, 0.125, 0.6875, 0.1875, 0.625, 0.1875, 0.6875, 0.125, 0.75, 0.125, 0.75, 0.1875, 0.6875, 0.1875, 0.625, 0.0625, 0.6875, 0.0625, 0.6875, 0.125, 0.625, 0.125, 0.625, 0.0, 0.6875, 0.0, 0.6875, 0.0625, 0.625, 0.0625, 0.6875, 0.0, 0.75, 0.0, 0.75, 0.0625, 0.6875, 0.0625, 0.5, 0.125, 0.5, 0.1875, 0.5, 0.1875, 0.5, 0.125, 0.4375, 0.6875, 0.5, 0.6875, 0.5, 0.6875, 0.4375, 0.6875, 0.25, 0.8125, 0.25, 0.875, 0.25, 0.875, 0.25, 0.8125, 0.5, 0.0, 0.5, 0.0625, 0.5, 0.0625, 0.5, 0.0, 0.5, 0.625, 0.5625, 0.625, 0.5625, 0.6875, 0.5, 0.6875, 0.5625, 0.625, 0.625, 0.625, 0.625, 0.6875, 0.5625, 0.6875, 0.5, 0.5625, 0.5625, 0.5625, 0.5625, 0.625, 0.5, 0.625, 0.375, 0.6875, 0.4375, 0.6875, 0.4375, 0.6875, 0.375, 0.6875, 0.25, 0.6875, 0.25, 0.75, 0.25, 0.75, 0.25, 0.6875, 0.5, 0.9375, 0.5, 0.875, 0.5, 0.875, 0.5, 0.9375, 0.5, 0.375, 0.5625, 0.375, 0.5625, 0.4375, 0.5, 0.4375, 0.5625, 0.375, 0.625, 0.375, 0.625, 0.4375, 0.5625, 0.4375, 0.5, 0.3125, 0.5625, 0.3125, 0.5625, 0.375, 0.5, 0.375, 0.375, 0.8125, 0.375, 0.75, 0.375, 0.75, 0.375, 0.8125, 0.125, 0.1875, 0.0625, 0.1875, 0.0625, 0.1875, 0.125, 0.1875, 0.0625, 0.1875, 0.0, 0.1875, 0.0, 0.1875, 0.0625, 0.1875, 0.5, 0.125, 0.5625, 0.125, 0.5625, 0.1875, 0.5, 0.1875, 0.5625, 0.125, 0.625, 0.125, 0.625, 0.1875, 0.5625, 0.1875, 0.5, 0.0625, 0.5625, 0.0625, 0.5625, 0.125, 0.5, 0.125, 0.5, 0.0, 0.5625, 0.0, 0.5625, 0.0625, 0.5, 0.0625, 0.5625, 0.0, 0.625, 0.0, 0.625, 0.0625, 0.5625, 0.0625, 0.375, 0.8125, 0.4375, 0.8125, 0.4375, 0.875, 0.375, 0.875, 0.5, 0.8125, 0.4375, 0.8125, 0.4375, 0.8125, 0.5, 0.8125, 0.25, 0.3125, 0.25, 0.375, 0.25, 0.375, 0.25, 0.3125, 0.4375, 0.8125, 0.375, 0.8125, 0.375, 0.8125, 0.4375, 0.8125, 0.375, 0.625, 0.4375, 0.625, 0.4375, 0.6875, 0.375, 0.6875, 0.4375, 0.625, 0.5, 0.625, 0.5, 0.6875, 0.4375, 0.6875, 0.375, 0.5625, 0.4375, 0.5625, 0.4375, 0.625, 0.375, 0.625, 0.0, 0.0, 0.0, 0.0, 0.0, 0.0, 0.0, 0.0, 0.25, 0.0625, 0.25, 0.125, 0.25, 0.125, 0.25, 0.0625, 0.375, 0.3125, 0.375, 0.25, 0.375, 0.25, 0.375, 0.3125, 0.375, 0.375, 0.4375, 0.375, 0.4375, 0.4375, 0.375, 0.4375, 0.4375, 0.375, 0.5, 0.375, 0.5, 0.4375, 0.4375, 0.4375, 0.375, 0.3125, 0.4375, 0.3125, 0.4375, 0.375, 0.375, 0.375, 0.9375, 0.875, 0.875, 0.875, 0.875, 0.875, 0.9375, 0.875, 0.25, 0.9375, 0.25, 1.0, 0.25, 1.0, 0.25, 0.9375, 0.375, 0.1875, 0.375, 0.125, 0.375, 0.125, 0.375, 0.1875, 0.875, 0.75, 0.9375, 0.75, 0.9375, 0.75, 0.875, 0.75, 0.125, 0.875, 0.125, 0.8125, 0.125, 0.8125, 0.125, 0.875, 0.375, 0.0625, 0.375, 0.0, 0.375, 0.0, 0.375, 0.0625, 0.125, 0.75, 0.125, 0.6875, 0.125, 0.6875, 0.125, 0.75, 0.25, 0.75, 0.25, 0.8125, 0.25, 0.8125, 0.25, 0.75, 0.25, 0.8125, 0.3125, 0.8125, 0.3125, 0.875, 0.25, 0.875, 0.25, 0.75, 0.3125, 0.75, 0.3125, 0.8125, 0.25, 0.8125, 0.3125, 0.75, 0.375, 0.75, 0.375, 0.8125, 0.3125, 0.8125, 0.25, 0.6875, 0.3125, 0.6875, 0.3125, 0.75, 0.25, 0.75, 0.25, 0.625, 0.3125, 0.625, 0.3125, 0.6875, 0.25, 0.6875, 0.3125, 0.625, 0.375, 0.625, 0.375, 0.6875, 0.3125, 0.6875, 0.25, 0.5625, 0.3125, 0.5625, 0.3125, 0.625, 0.25, 0.625, 0.125, 0.5, 0.125, 0.4375, 0.125, 0.4375, 0.125, 0.5, 0.5625, 0.1875, 0.625, 0.1875, 0.625, 0.1875, 0.5625, 0.1875, 0.125, 0.375, 0.125, 0.3125, 0.125, 0.3125, 0.125, 0.375, 0.25, 0.375, 0.3125, 0.375, 0.3125, 0.4375, 0.25, 0.4375, 0.3125, 0.375, 0.375, 0.375, 0.375, 0.4375, 0.3125, 0.4375, 0.25, 0.3125, 0.3125, 0.3125, 0.3125, 0.375, 0.25, 0.375, 0.25, 0.25, 0.3125, 0.25, 0.3125, 0.3125, 0.25, 0.3125, 0.3125, 0.25, 0.375, 0.25, 0.375, 0.3125, 0.3125, 0.3125, 0.25, 0.1875, 0.3125, 0.1875, 0.3125, 0.25, 0.25, 0.25, 0.25, 0.125, 0.3125, 0.125, 0.3125, 0.1875, 0.25, 0.1875, 0.3125, 0.125, 0.375, 0.125, 0.375, 0.1875, 0.3125, 0.1875, 0.25, 0.0625, 0.3125, 0.0625, 0.3125, 0.125, 0.25, 0.125, 0.25, 0.0, 0.3125, 0.0, 0.3125, 0.0625, 0.25, 0.0625, 0.3125, 0.0, 0.375, 0.0, 0.375, 0.0625, 0.3125, 0.0625, 0.875, 0.6875, 0.875, 0.75, 0.875, 0.75, 0.875, 0.6875, 0.5, 0.1875, 0.5625, 0.1875, 0.5625, 0.1875, 0.5, 0.1875, 0.25, 0.375, 0.25, 0.4375, 0.25, 0.4375, 0.25, 0.375, 0.875, 0.5625, 0.875, 0.625, 0.875, 0.625, 0.875, 0.5625, 0.125, 0.625, 0.1875, 0.625, 0.1875, 0.6875, 0.125, 0.6875, 0.1875, 0.625, 0.25, 0.625, 0.25, 0.6875, 0.1875, 0.6875, 0.125, 0.5625, 0.1875, 0.5625, 0.1875, 0.625, 0.125, 0.625, 0.8125, 0.875, 0.75, 0.875, 0.75, 0.875, 0.8125, 0.875, 0.875, 0.4375, 0.875, 0.5, 0.875, 0.5, 0.875, 0.4375, 0.125, 1.0, 0.125, 0.9375, 0.125, 0.9375, 0.125, 1.0, 0.25, 0.125, 0.25, 0.1875, 0.25, 0.1875, 0.25, 0.125, 0.3125, 0.4375, 0.375, 0.4375, 0.375, 0.4375, 0.3125, 0.4375, 0.875, 0.3125, 0.875, 0.375, 0.875, 0.375, 0.875, 0.3125, 0.125, 0.25, 0.1875, 0.25, 0.1875, 0.3125, 0.125, 0.3125, 0.1875, 0.25, 0.25, 0.25, 0.25, 0.3125, 0.1875, 0.3125, 0.125, 0.1875, 0.1875, 0.1875, 0.1875, 0.25, 0.125, 0.25, 0.625, 0.3125, 0.5625, 0.3125, 0.5625, 0.3125, 0.625, 0.3125, 0.0, 0.0, 0.0, 0.0, 0.0, 0.0, 0.0, 0.0, 0.25, 0.0, 0.25, 0.0625, 0.25, 0.0625, 0.25, 0.0, 0.25, 0.4375, 0.3125, 0.4375, 0.3125, 0.4375, 0.25, 0.4375, 0.8125, 0.1875, 0.875, 0.1875, 0.875, 0.1875, 0.8125, 0.1875, 0.0, 0.8125, 0.0625, 0.8125, 0.0625, 0.875, 0.0, 0.875, 0.0, 0.75, 0.0625, 0.75, 0.0625, 0.8125, 0.0, 0.8125, 0.0625, 0.75, 0.125, 0.75, 0.125, 0.8125, 0.0625, 0.8125, 0.0, 0.6875, 0.0625, 0.6875, 0.0625, 0.75, 0.0, 0.75, 0.0, 0.625, 0.0625, 0.625, 0.0625, 0.6875, 0.0, 0.6875, 0.0625, 0.625, 0.125, 0.625, 0.125, 0.6875, 0.0625, 0.6875, 0.0, 0.5625, 0.0625, 0.5625, 0.0625, 0.625, 0.0, 0.625, 0.0, 0.5, 0.0625, 0.5, 0.0625, 0.5625, 0.0, 0.5625, 0.0625, 0.5, 0.125, 0.5, 0.125, 0.5625, 0.0625, 0.5625, 0.0, 0.4375, 0.0625, 0.4375, 0.0625, 0.5, 0.0, 0.5, 0.0, 0.375, 0.0625, 0.375, 0.0625, 0.4375, 0.0, 0.4375, 0.0625, 0.375, 0.125, 0.375, 0.125, 0.4375, 0.0625, 0.4375, 0.0, 0.3125, 0.0625, 0.3125, 0.0625, 0.375, 0.0, 0.375, 0.0, 0.25, 0.0625, 0.25, 0.0625, 0.3125, 0.0, 0.3125, 0.0625, 0.25, 0.125, 0.25, 0.125, 0.3125, 0.0625, 0.3125, 0.0, 0.1875, 0.0625, 0.1875, 0.0625, 0.25, 0.0, 0.25, 0.875, 0.1875, 0.875, 0.25, 0.875, 0.25, 0.875, 0.1875, 0.5625, 0.3125, 0.5, 0.3125, 0.5, 0.3125, 0.5625, 0.3125, 1.0, 0.875, 0.9375, 0.875, 0.9375, 0.875, 1.0, 0.875, 0.25, 0.875, 0.25, 0.9375, 0.25, 0.9375, 0.25, 0.875, 0.75, 0.1875, 0.8125, 0.1875, 0.8125, 0.1875, 0.75, 0.1875, 0.75, 0.9375, 0.8125, 0.9375, 0.8125, 1.0, 0.75, 1.0, 0.75, 0.875, 0.8125, 0.875, 0.8125, 0.9375, 0.75, 0.9375, 0.8125, 0.875, 0.875, 0.875, 0.875, 0.9375, 0.8125, 0.9375, 0.625, 0.9375, 0.6875, 0.9375, 0.6875, 1.0, 0.625, 1.0, 0.625, 0.875, 0.6875, 0.875, 0.6875, 0.9375, 0.625, 0.9375, 0.6875, 0.875, 0.75, 0.875, 0.75, 0.9375, 0.6875, 0.9375, 0.9375, 0.75, 1.0, 0.75, 1.0, 0.75, 0.9375, 0.75, 0.125, 0.8125, 0.125, 0.75, 0.125, 0.75, 0.125, 0.8125, 0.0, 0.0, 0.0, 0.0, 0.0, 0.0, 0.0, 0.0, 0.375, 0.9375, 0.4375, 0.9375, 0.4375, 1.0, 0.375, 1.0, 0.375, 0.875, 0.4375, 0.875, 0.4375, 0.9375, 0.375, 0.9375, 0.4375, 0.875, 0.5, 0.875, 0.5, 0.9375, 0.4375, 0.9375, 0.25, 0.9375, 0.3125, 0.9375, 0.3125, 1.0, 0.25, 1.0, 0.25, 0.875, 0.3125, 0.875, 0.3125, 0.9375, 0.25, 0.9375, 0.3125, 0.875, 0.375, 0.875, 0.375, 0.9375, 0.3125, 0.9375, 0.375, 0.5625, 0.3125, 0.5625, 0.3125, 0.5625, 0.375, 0.5625, 0.75, 0.875, 0.75, 0.8125, 0.75, 0.8125, 0.75, 0.875, 0.5625, 0.4375, 0.625, 0.4375, 0.625, 0.4375, 0.5625, 0.4375, 0.0, 0.9375, 0.0625, 0.9375, 0.0625, 1.0, 0.0, 1.0, 0.0, 0.875, 0.0625, 0.875, 0.0625, 0.9375, 0.0, 0.9375, 0.0625, 0.875, 0.125, 0.875, 0.125, 0.9375, 0.0625, 0.9375, 0.875, 0.9375, 0.9375, 0.9375, 0.9375, 1.0, 0.875, 1.0, 0.875, 0.875, 0.9375, 0.875, 0.9375, 0.9375, 0.875, 0.9375, 0.9375, 0.875, 1.0, 0.875, 1.0, 0.9375, 0.9375, 0.9375, 0.75, 0.375, 0.75, 0.3125, 0.75, 0.3125, 0.75, 0.375, 0.4375, 0.5625, 0.375, 0.5625, 0.375, 0.5625, 0.4375, 0.5625, 0.75, 0.25, 0.75, 0.1875, 0.75, 0.1875, 0.75, 0.25, 0.25, 0.375, 0.25, 0.4375, 0.25, 0.4375, 0.25, 0.375, 0.625, 0.8125, 0.625, 0.875, 0.625, 0.875, 0.625, 0.8125, 0.4375, 0.6875, 0.5, 0.6875, 0.5, 0.6875, 0.4375, 0.6875, 0.25, 0.125, 0.25, 0.1875, 0.25, 0.1875, 0.25, 0.125, 1.0, 0.875, 0.9375, 0.875, 0.9375, 0.875, 1.0, 0.875, 0.625, 0.6875, 0.625, 0.75, 0.625, 0.75, 0.625, 0.6875, 0.375, 0.6875, 0.4375, 0.6875, 0.4375, 0.6875, 0.375, 0.6875, 0.25, 0.0, 0.25, 0.0625, 0.25, 0.0625, 0.25, 0.0, 0.125, 0.1875, 0.0625, 0.1875, 0.0625, 0.1875, 0.125, 0.1875, 0.9375, 0.75, 1.0, 0.75, 1.0, 0.75, 0.9375, 0.75, 0.625, 0.4375, 0.625, 0.5, 0.625, 0.5, 0.625, 0.4375, 0.25, 0.875, 0.25, 0.9375, 0.25, 0.9375, 0.25, 0.875, 0.0625, 0.1875, 0.0, 0.1875, 0.0, 0.1875, 0.0625, 0.1875, 0.875, 0.875, 0.8125, 0.875, 0.8125, 0.875, 0.875, 0.875, 0.625, 0.1875, 0.625, 0.25, 0.625, 0.25, 0.625, 0.1875, 0.5, 0.8125, 0.4375, 0.8125, 0.4375, 0.8125, 0.5, 0.8125, 0.125, 0.8125, 0.125, 0.75, 0.125, 0.75, 0.125, 0.8125, 0.625, 0.9375, 0.625, 1.0, 0.625, 1.0, 0.625, 0.9375, 0.4375, 0.8125, 0.375, 0.8125, 0.375, 0.8125, 0.4375, 0.8125, 0.125, 0.5625, 0.125, 0.5, 0.125, 0.5, 0.125, 0.5625, 0.5, 0.875, 0.5, 0.8125, 0.5, 0.8125, 0.5, 0.875, 0.125, 0.4375, 0.125, 0.375, 0.125, 0.375, 0.125, 0.4375, 0.5625, 0.1875, 0.625, 0.1875, 0.625, 0.1875, 0.5625, 0.1875, 0.5, 0.1875, 0.5625, 0.1875, 0.5625, 0.1875, 0.5, 0.1875, 0.125, 0.9375, 0.125, 0.875, 0.125, 0.875, 0.125, 0.9375, 0.25, 0.1875, 0.1875, 0.1875, 0.1875, 0.1875, 0.25, 0.1875, 0.5, 0.0625, 0.5, 0.125, 0.5, 0.125, 0.5, 0.0625, 0.625, 0.3125, 0.5625, 0.3125, 0.5625, 0.3125, 0.625, 0.3125, 0.25, 1.0, 0.1875, 1.0, 0.1875, 1.0, 0.25, 1.0, 0.1875, 0.1875, 0.125, 0.1875, 0.125, 0.1875, 0.1875, 0.1875, 0.5, 1.0, 0.5, 0.9375, 0.5, 0.9375, 0.5, 1.0, 0.5625, 0.3125, 0.5, 0.3125, 0.5, 0.3125, 0.5625, 0.3125, 0.625, 1.0, 0.5625, 1.0, 0.5625, 1.0, 0.625, 1.0, 0.375, 0.75, 0.375, 0.6875, 0.375, 0.6875, 0.375, 0.75, 1.0, 0.75, 1.0, 0.8125, 1.0, 0.8125, 1.0, 0.75, 0.1875, 0.3125, 0.25, 0.3125, 0.25, 0.3125, 0.1875, 0.3125, 0.5625, 0.4375, 0.625, 0.4375, 0.625, 0.4375, 0.5625, 0.4375, 0.375, 0.0, 0.4375, 0.0, 0.4375, 0.0, 0.375, 0.0, 0.125, 0.3125, 0.1875, 0.3125, 0.1875, 0.3125, 0.125, 0.3125, 0.375, 0.25, 0.375, 0.1875, 0.375, 0.1875, 0.375, 0.25, 0.5, 0.4375, 0.5625, 0.4375, 0.5625, 0.4375, 0.5, 0.4375, 0.125, 0.0, 0.1875, 0.0, 0.1875, 0.0, 0.125, 0.0, 0.375, 0.125, 0.375, 0.0625, 0.375, 0.0625, 0.375, 0.125, 0.0, 0.0, 0.0625, 0.0, 0.0625, 0.0, 0.0, 0.0, 0.25, 0.8125, 0.25, 0.875, 0.25, 0.875, 0.25, 0.8125, 0.625, 0.5625, 0.5625, 0.5625, 0.5625, 0.5625, 0.625, 0.5625, 0.0, 0.125, 0.0, 0.0625, 0.0, 0.0625, 0.0, 0.125, 0.25, 0.6875, 0.25, 0.75, 0.25, 0.75, 0.25, 0.6875, 0.5625, 0.5625, 0.5, 0.5625, 0.5, 0.5625, 0.5625, 0.5625, 0.9375, 0.875, 0.875, 0.875, 0.875, 0.875, 0.9375, 0.875, 0.875, 0.75, 0.9375, 0.75, 0.9375, 0.75, 0.875, 0.75, 0.25, 0.3125, 0.25, 0.375, 0.25, 0.375, 0.25, 0.3125, 0.5625, 0.6875, 0.625, 0.6875, 0.625, 0.6875, 0.5625, 0.6875, 0.8125, 0.875, 0.75, 0.875, 0.75, 0.875, 0.8125, 0.875, 0.25, 0.5625, 0.1875, 0.5625, 0.1875, 0.5625, 0.25, 0.5625, 0.25, 0.0625, 0.25, 0.125, 0.25, 0.125, 0.25, 0.0625, 0.5, 0.6875, 0.5625, 0.6875, 0.5625, 0.6875, 0.5, 0.6875, 0.1875, 0.5625, 0.125, 0.5625, 0.125, 0.5625, 0.1875, 0.5625, 0.25, 0.9375, 0.25, 1.0, 0.25, 1.0, 0.25, 0.9375, 0.125, 0.875, 0.125, 0.8125, 0.125, 0.8125, 0.125, 0.875, 0.1875, 0.6875, 0.25, 0.6875, 0.25, 0.6875, 0.1875, 0.6875, 0.125, 0.75, 0.125, 0.6875, 0.125, 0.6875, 0.125, 0.75, 0.125, 0.6875, 0.1875, 0.6875, 0.1875, 0.6875, 0.125, 0.6875, 0.125, 0.5, 0.125, 0.4375, 0.125, 0.4375, 0.125, 0.5, 0.125, 0.375, 0.125, 0.3125, 0.125, 0.3125, 0.125, 0.375, 0.875, 0.625, 0.875, 0.6875, 0.875, 0.6875, 0.875, 0.625, 0.8125, 0.1875, 0.875, 0.1875, 0.875, 0.1875, 0.8125, 0.1875, 0.875, 0.5, 0.875, 0.5625, 0.875, 0.5625, 0.875, 0.5, 0.125, 1.0, 0.125, 0.9375, 0.125, 0.9375, 0.125, 1.0, 0.75, 0.1875, 0.8125, 0.1875, 0.8125, 0.1875, 0.75, 0.1875, 0.875, 0.375, 0.875, 0.4375, 0.875, 0.4375, 0.875, 0.375, 0.1875, 1.0, 0.125, 1.0, 0.125, 1.0, 0.1875, 1.0, 0.875, 0.25, 0.875, 0.3125, 0.875, 0.3125, 0.875, 0.25, 0.5625, 1.0, 0.5, 1.0, 0.5, 1.0, 0.5625, 1.0, 0.3125, 0.4375, 0.375, 0.4375, 0.375, 0.4375, 0.3125, 0.4375, 0.75, 0.8125, 0.75, 0.75, 0.75, 0.75, 0.75, 0.8125, 1.0, 0.8125, 1.0, 0.875, 1.0, 0.875, 1.0, 0.8125, 0.25, 0.4375, 0.3125, 0.4375, 0.3125, 0.4375, 0.25, 0.4375, 0.75, 0.6875, 0.75, 0.625, 0.75, 0.625, 0.75, 0.6875, 0.4375, 0.0, 0.5, 0.0, 0.5, 0.0, 0.4375, 0.0, 0.75, 0.5625, 0.75, 0.5, 0.75, 0.5, 0.75, 0.5625, 0.1875, 0.0, 0.25, 0.0, 0.25, 0.0, 0.1875, 0.0, 0.375, 0.5625, 0.3125, 0.5625, 0.3125, 0.5625, 0.375, 0.5625, 0.75, 0.4375, 0.75, 0.375, 0.75, 0.375, 0.75, 0.4375, 0.0625, 0.0, 0.125, 0.0, 0.125, 0.0, 0.0625, 0.0, 0.3125, 0.5625, 0.25, 0.5625, 0.25, 0.5625, 0.3125, 0.5625, 0.75, 0.3125, 0.75, 0.25, 0.75, 0.25, 0.75, 0.3125, 0.0, 0.1875, 0.0, 0.125, 0.0, 0.125, 0.0, 0.1875, 0.625, 0.75, 0.625, 0.8125, 0.625, 0.8125, 0.625, 0.75, 0.0, 0.0625, 0.0, 0.0, 0.0, 0.0, 0.0, 0.0625, 0.625, 0.5, 0.625, 0.5625, 0.625, 0.5625, 0.625, 0.5, 0.625, 0.25, 0.625, 0.3125, 0.625, 0.3125, 0.625, 0.25, 0.625, 0.875, 0.625, 0.9375, 0.625, 0.9375, 0.625, 0.875, 0.625, 0.6875, 0.625, 0.75, 0.625, 0.75, 0.625, 0.6875, 0.5625, 0.6875, 0.625, 0.6875, 0.625, 0.6875, 0.5625, 0.6875, 0.625, 0.8125, 0.625, 0.875, 0.625, 0.875, 0.625, 0.8125, 0.0, 0.0, 0.0, 0.0, 0.0, 0.0, 0.0, 0.0, 0.875, 0.25, 0.875, 0.3125, 0.875, 0.3125, 0.875, 0.25, 0.125, 0.9375, 0.125, 0.875, 0.125, 0.875, 0.125, 0.9375, 0.5625, 0.5625, 0.5, 0.5625, 0.5, 0.5625, 0.5625, 0.5625, 0.875, 0.375, 0.875, 0.4375, 0.875, 0.4375, 0.875, 0.375, 0.75, 0.25, 0.75, 0.1875, 0.75, 0.1875, 0.75, 0.25, 0.875, 0.875, 0.8125, 0.875, 0.8125, 0.875, 0.875, 0.875, 0.625, 0.5625, 0.5625, 0.5625, 0.5625, 0.5625, 0.625, 0.5625, 0.875, 0.5, 0.875, 0.5625, 0.875, 0.5625, 0.875, 0.5, 0.75, 0.375, 0.75, 0.3125, 0.75, 0.3125, 0.75, 0.375, 0.0, 0.0, 0.0, 0.0, 0.0, 0.0, 0.0, 0.0, 0.875, 0.625, 0.875, 0.6875, 0.875, 0.6875, 0.875, 0.625, 0.75, 0.5, 0.75, 0.4375, 0.75, 0.4375, 0.75, 0.5, 0.75, 0.625, 0.75, 0.5625, 0.75, 0.5625, 0.75, 0.625, 0.125, 0.4375, 0.125, 0.375, 0.125, 0.375, 0.125, 0.4375, 0.5, 0.4375, 0.5625, 0.4375, 0.5625, 0.4375, 0.5, 0.4375, 0.75, 0.75, 0.75, 0.6875, 0.75, 0.6875, 0.75, 0.75, 0.3125, 0.5625, 0.25, 0.5625, 0.25, 0.5625, 0.3125, 0.5625, 0.125, 0.5625, 0.125, 0.5, 0.125, 0.5, 0.125, 0.5625, 0.1875, 0.9375, 0.25, 0.9375, 0.25, 1.0, 0.1875, 1.0, 0.5625, 0.9375, 0.625, 0.9375, 0.625, 1.0, 0.5625, 1.0, 0.0625, 0.0625, 0.125, 0.0625, 0.125, 0.125, 0.0625, 0.125, 0.1875, 0.0625, 0.25, 0.0625, 0.25, 0.125, 0.1875, 0.125, 0.1875, 0.3125, 0.25, 0.3125, 0.25, 0.375, 0.1875, 0.375, 0.1875, 0.4375, 0.25, 0.4375, 0.25, 0.5, 0.1875, 0.5, 0.1875, 0.6875, 0.25, 0.6875, 0.25, 0.75, 0.1875, 0.75, 0.1875, 0.8125, 0.25, 0.8125, 0.25, 0.875, 0.1875, 0.875, 0.3125, 0.4375, 0.375, 0.4375, 0.375, 0.5, 0.3125, 0.5, 0.4375, 0.0625, 0.5, 0.0625, 0.5, 0.125, 0.4375, 0.125, 0.4375, 0.1875, 0.5, 0.1875, 0.5, 0.25, 0.4375, 0.25, 0.4375, 0.4375, 0.5, 0.4375, 0.5, 0.5, 0.4375, 0.5, 0.4375, 0.6875, 0.5, 0.6875, 0.5, 0.75, 0.4375, 0.75, 0.5625, 0.1875, 0.625, 0.1875, 0.625, 0.25, 0.5625, 0.25, 0.5625, 0.4375, 0.625, 0.4375, 0.625, 0.5, 0.5625, 0.5, 0.5625, 0.6875, 0.625, 0.6875, 0.625, 0.75, 0.5625, 0.75, 0.5625, 0.8125, 0.625, 0.8125, 0.625, 0.875, 0.5625, 0.875, 0.8125, 0.1875, 0.875, 0.1875, 0.875, 0.25, 0.8125, 0.25, 0.8125, 0.3125, 0.875, 0.3125, 0.875, 0.375, 0.8125, 0.375, 0.8125, 0.4375, 0.875, 0.4375, 0.875, 0.5, 0.8125, 0.5, 0.8125, 0.5625, 0.875, 0.5625, 0.875, 0.625, 0.8125, 0.625, 0.8125, 0.6875, 0.875, 0.6875, 0.875, 0.75, 0.8125, 0.75, 0.8125, 0.8125, 0.875, 0.8125, 0.875, 0.875, 0.8125, 0.875, 0.9375, 0.8125, 1.0, 0.8125, 1.0, 0.875, 0.9375, 0.875, 0.875, 0.8125, 0.9375, 0.8125, 0.9375, 0.875, 0.875, 0.875, 0.875, 0.75, 0.9375, 0.75, 0.9375, 0.8125, 0.875, 0.8125, 0.9375, 0.75, 1.0, 0.75, 1.0, 0.8125, 0.9375, 0.8125, 0.75, 0.8125, 0.8125, 0.8125, 0.8125, 0.875, 0.75, 0.875, 0.75, 0.75, 0.8125, 0.75, 0.8125, 0.8125, 0.75, 0.8125, 0.8125, 0.75, 0.875, 0.75, 0.875, 0.8125, 0.8125, 0.8125, 0.75, 0.6875, 0.8125, 0.6875, 0.8125, 0.75, 0.75, 0.75, 0.75, 0.625, 0.8125, 0.625, 0.8125, 0.6875, 0.75, 0.6875, 0.8125, 0.625, 0.875, 0.625, 0.875, 0.6875, 0.8125, 0.6875, 0.75, 0.5625, 0.8125, 0.5625, 0.8125, 0.625, 0.75, 0.625, 0.75, 0.5, 0.8125, 0.5, 0.8125, 0.5625, 0.75, 0.5625, 0.8125, 0.5, 0.875, 0.5, 0.875, 0.5625, 0.8125, 0.5625, 0.75, 0.4375, 0.8125, 0.4375, 0.8125, 0.5, 0.75, 0.5, 0.75, 0.375, 0.8125, 0.375, 0.8125, 0.4375, 0.75, 0.4375, 0.8125, 0.375, 0.875, 0.375, 0.875, 0.4375, 0.8125, 0.4375, 0.75, 0.3125, 0.8125, 0.3125, 0.8125, 0.375, 0.75, 0.375, 0.75, 0.25, 0.8125, 0.25, 0.8125, 0.3125, 0.75, 0.3125, 0.8125, 0.25, 0.875, 0.25, 0.875, 0.3125, 0.8125, 0.3125, 0.75, 0.1875, 0.8125, 0.1875, 0.8125, 0.25, 0.75, 0.25, 0.5, 0.8125, 0.5625, 0.8125, 0.5625, 0.875, 0.5, 0.875, 0.5, 0.75, 0.5625, 0.75, 0.5625, 0.8125, 0.5, 0.8125, 0.5625, 0.75, 0.625, 0.75, 0.625, 0.8125, 0.5625, 0.8125, 0.5, 0.6875, 0.5625, 0.6875, 0.5625, 0.75, 0.5, 0.75, 0.5, 0.5, 0.5625, 0.5, 0.5625, 0.5625, 0.5, 0.5625, 0.5625, 0.5, 0.625, 0.5, 0.625, 0.5625, 0.5625, 0.5625, 0.5, 0.4375, 0.5625, 0.4375, 0.5625, 0.5, 0.5, 0.5, 0.5, 0.25, 0.5625, 0.25, 0.5625, 0.3125, 0.5, 0.3125, 0.5625, 0.25, 0.625, 0.25, 0.625, 0.3125, 0.5625, 0.3125, 0.5, 0.1875, 0.5625, 0.1875, 0.5625, 0.25, 0.5, 0.25, 0.375, 0.75, 0.4375, 0.75, 0.4375, 0.8125, 0.375, 0.8125, 0.4375, 0.75, 0.5, 0.75, 0.5, 0.8125, 0.4375, 0.8125, 0.375, 0.6875, 0.4375, 0.6875, 0.4375, 0.75, 0.375, 0.75, 0.375, 0.5, 0.4375, 0.5, 0.4375, 0.5625, 0.375, 0.5625, 0.4375, 0.5, 0.5, 0.5, 0.5, 0.5625, 0.4375, 0.5625, 0.375, 0.4375, 0.4375, 0.4375, 0.4375, 0.5, 0.375, 0.5, 0.375, 0.25, 0.4375, 0.25, 0.4375, 0.3125, 0.375, 0.3125, 0.4375, 0.25, 0.5, 0.25, 0.5, 0.3125, 0.4375, 0.3125, 0.375, 0.1875, 0.4375, 0.1875, 0.4375, 0.25, 0.375, 0.25, 0.375, 0.125, 0.4375, 0.125, 0.4375, 0.1875, 0.375, 0.1875, 0.4375, 0.125, 0.5, 0.125, 0.5, 0.1875, 0.4375, 0.1875, 0.375, 0.0625, 0.4375, 0.0625, 0.4375, 0.125, 0.375, 0.125, 0.375, 0.0, 0.4375, 0.0, 0.4375, 0.0625, 0.375, 0.0625, 0.4375, 0.0, 0.5, 0.0, 0.5, 0.0625, 0.4375, 0.0625, 0.25, 0.5, 0.3125, 0.5, 0.3125, 0.5625, 0.25, 0.5625, 0.3125, 0.5, 0.375, 0.5, 0.375, 0.5625, 0.3125, 0.5625, 0.25, 0.4375, 0.3125, 0.4375, 0.3125, 0.5, 0.25, 0.5, 0.125, 0.8125, 0.1875, 0.8125, 0.1875, 0.875, 0.125, 0.875, 0.125, 0.75, 0.1875, 0.75, 0.1875, 0.8125, 0.125, 0.8125, 0.1875, 0.75, 0.25, 0.75, 0.25, 0.8125, 0.1875, 0.8125, 0.125, 0.6875, 0.1875, 0.6875, 0.1875, 0.75, 0.125, 0.75, 0.125, 0.5, 0.1875, 0.5, 0.1875, 0.5625, 0.125, 0.5625, 0.1875, 0.5, 0.25, 0.5, 0.25, 0.5625, 0.1875, 0.5625, 0.125, 0.4375, 0.1875, 0.4375, 0.1875, 0.5, 0.125, 0.5, 0.125, 0.375, 0.1875, 0.375, 0.1875, 0.4375, 0.125, 0.4375, 0.1875, 0.375, 0.25, 0.375, 0.25, 0.4375, 0.1875, 0.4375, 0.125, 0.3125, 0.1875, 0.3125, 0.1875, 0.375, 0.125, 0.375, 0.125, 0.125, 0.1875, 0.125, 0.1875, 0.1875, 0.125, 0.1875, 0.1875, 0.125, 0.25, 0.125, 0.25, 0.1875, 0.1875, 0.1875, 0.125, 0.0625, 0.1875, 0.0625, 0.1875, 0.125, 0.125, 0.125, 0.125, 0.0, 0.1875, 0.0, 0.1875, 0.0625, 0.125, 0.0625, 0.1875, 0.0, 0.25, 0.0, 0.25, 0.0625, 0.1875, 0.0625, 0.0, 0.125, 0.0625, 0.125, 0.0625, 0.1875, 0.0, 0.1875, 0.0625, 0.125, 0.125, 0.125, 0.125, 0.1875, 0.0625, 0.1875, 0.0, 0.0625, 0.0625, 0.0625, 0.0625, 0.125, 0.0, 0.125, 0.0, 0.0, 0.0625, 0.0, 0.0625, 0.0625, 0.0, 0.0625, 0.0625, 0.0, 0.125, 0.0, 0.125, 0.0625, 0.0625, 0.0625, 0.5, 0.9375, 0.5625, 0.9375, 0.5625, 1.0, 0.5, 1.0, 0.5, 0.875, 0.5625, 0.875, 0.5625, 0.9375, 0.5, 0.9375, 0.5625, 0.875, 0.625, 0.875, 0.625, 0.9375, 0.5625, 0.9375, 0.125, 0.9375, 0.1875, 0.9375, 0.1875, 1.0, 0.125, 1.0, 0.125, 0.875, 0.1875, 0.875, 0.1875, 0.9375, 0.125, 0.9375, 0.1875, 0.875, 0.25, 0.875, 0.25, 0.9375, 0.1875, 0.9375, 0.25, 0.75, 0.25, 0.8125, 0.25, 0.8125, 0.25, 0.75, 0.5, 0.5625, 0.4375, 0.5625, 0.4375, 0.5625, 0.5, 0.5625, 0.75, 0.5, 0.75, 0.4375, 0.75, 0.4375, 0.75, 0.5, 0.375, 0.0625, 0.375, 0.0, 0.375, 0.0, 0.375, 0.0625, 0.75, 0.625, 0.75, 0.5625, 0.75, 0.5625, 0.75, 0.625, 0.375, 0.1875, 0.375, 0.125, 0.375, 0.125, 0.375, 0.1875, 0.375, 0.4375, 0.4375, 0.4375, 0.4375, 0.4375, 0.375, 0.4375, 0.75, 0.75, 0.75, 0.6875, 0.75, 0.6875, 0.75, 0.75, 0.375, 0.3125, 0.375, 0.25, 0.375, 0.25, 0.375, 0.3125, 0.4375, 0.4375, 0.5, 0.4375, 0.5, 0.4375, 0.4375, 0.4375, 0.75, 0.875, 0.75, 0.8125, 0.75, 0.8125, 0.75, 0.875, 0.875, 0.1875, 0.875, 0.25, 0.875, 0.25, 0.875, 0.1875, 0.375, 0.8125, 0.375, 0.75, 0.375, 0.75, 0.375, 0.8125, 0.4375, 0.3125, 0.375, 0.3125, 0.375, 0.3125, 0.4375, 0.3125, 0.875, 0.3125, 0.875, 0.375, 0.875, 0.375, 0.875, 0.3125, 0.5, 0.9375, 0.5, 0.875, 0.5, 0.875, 0.5, 0.9375, 0.5, 0.3125, 0.4375, 0.3125, 0.4375, 0.3125, 0.5, 0.3125, 0.875, 0.4375, 0.875, 0.5, 0.875, 0.5, 0.875, 0.4375, 0.5, 0.0, 0.5, 0.0625, 0.5, 0.0625, 0.5, 0.0, 0.875, 0.5625, 0.875, 0.625, 0.875, 0.625, 0.875, 0.5625, 0.5, 0.125, 0.5, 0.1875, 0.5, 0.1875, 0.5, 0.125, 0.875, 0.6875, 0.875, 0.75, 0.875, 0.75, 0.875, 0.6875])
me_plane.materials.append(mat_material)
me_plane.use_remesh_fix_poles = True
me_plane.use_remesh_preserve_attributes = False
me_plane.use_mirror_vertex_groups = False
me_plane.update()

# ---- objects
ob_light = bpy.data.objects.new('Light', light_light)
ob_camera = bpy.data.objects.new('Camera', cam_camera)
ob_plane = bpy.data.objects.new('Plane', me_plane)

# ---- transforms, parenting, visibility, modifiers, constraints
ob_light.location = (4.076, 1.005, 5.904)
ob_light.rotation_euler = (0.6503, 0.05522, 1.866)
ob_light.lock_rotations_4d = False
ob_light.empty_display_type = 'ARROWS'
ob_light.color = (0.0, 0.0, 0.0, 0.0)
ob_light.lineart.crease_threshold = 0.0
ob_camera.location = (7.359, -6.926, 4.958)
ob_camera.rotation_euler = (1.109, 0.0, 0.8149)
ob_camera.lock_rotations_4d = False
ob_camera.empty_display_type = 'ARROWS'
ob_camera.color = (0.0, 0.0, 0.0, 0.0)
ob_camera.display_type = 'WIRE'
ob_camera.lineart.crease_threshold = 0.0
ob_plane.location = (0.0, 0.0, 0.0)
ob_plane.scale = (8.0, 8.0, 8.0)
ob_plane.lineart.crease_threshold = 0.0

# ---- collection membership
col_collection.objects.link(ob_light)
col_collection.objects.link(ob_camera)
col_collection.objects.link(ob_plane)

# ---- scene / render settings (as saved in the file)
scene.camera = ob_camera
scene.frame_start = 1; scene.frame_end = 250; scene.frame_set(1)
scene.render.engine = 'BLENDER_EEVEE_NEXT'
scene.cycles.use_denoising = False
scene.cycles.samples = 128
scene.cycles.sampling_pattern = 'TABULATED_SOBOL'
scene.cycles.use_adaptive_sampling = False
scene.cycles.use_light_tree = False
scene.view_settings.view_transform = 'Filmic'
bpy.context.view_layer.update()
